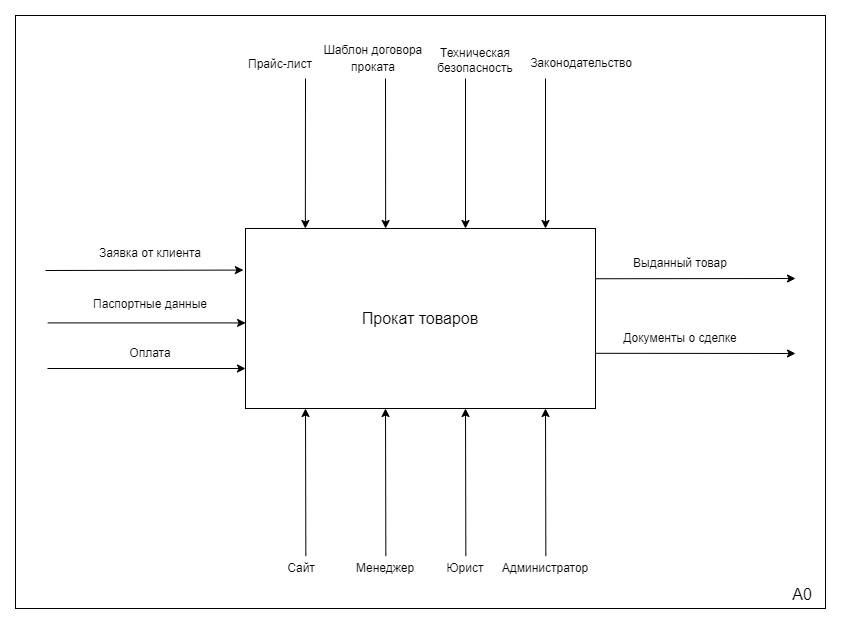

The diagram above was exported from draw.io. Its source (the exported page's mxGraphModel, read from the mxfile embedded in the PNG):
<mxGraphModel dx="1687" dy="993" grid="1" gridSize="10" guides="1" tooltips="1" connect="1" arrows="1" fold="1" page="1" pageScale="1" pageWidth="827" pageHeight="1169" math="0" shadow="0">
  <root>
    <mxCell id="0" />
    <mxCell id="1" parent="0" />
    <mxCell id="ADf541jZ62WNeBRRkFmP-1" value="&lt;font style=&quot;font-size: 16px;&quot;&gt;Прокат товаров&lt;/font&gt;" style="rounded=0;whiteSpace=wrap;html=1;" parent="1" vertex="1">
      <mxGeometry x="320" y="490" width="350" height="180" as="geometry" />
    </mxCell>
    <mxCell id="ADf541jZ62WNeBRRkFmP-2" value="" style="endArrow=classic;html=1;rounded=0;entryX=-0.006;entryY=0.231;entryDx=0;entryDy=0;entryPerimeter=0;" parent="1" target="ADf541jZ62WNeBRRkFmP-1" edge="1">
      <mxGeometry width="50" height="50" relative="1" as="geometry">
        <mxPoint x="120" y="532" as="sourcePoint" />
        <mxPoint x="200" y="490" as="targetPoint" />
      </mxGeometry>
    </mxCell>
    <mxCell id="m3O3pB25TlUwBYXIE6Wv-1" value="Заявка от клиента" style="text;html=1;align=center;verticalAlign=middle;whiteSpace=wrap;rounded=0;fontSize=12;" parent="1" vertex="1">
      <mxGeometry x="160" y="500" width="130" height="30" as="geometry" />
    </mxCell>
    <mxCell id="m3O3pB25TlUwBYXIE6Wv-2" value="" style="endArrow=classic;html=1;rounded=0;entryX=-0.006;entryY=0.231;entryDx=0;entryDy=0;entryPerimeter=0;" parent="1" edge="1">
      <mxGeometry width="50" height="50" relative="1" as="geometry">
        <mxPoint x="122.1" y="584.42" as="sourcePoint" />
        <mxPoint x="320.1" y="584.42" as="targetPoint" />
      </mxGeometry>
    </mxCell>
    <mxCell id="C9QShXrOAG1-KViXC0bZ-1" value="Паспортные данные" style="text;html=1;align=center;verticalAlign=middle;whiteSpace=wrap;rounded=0;fontSize=12;" parent="1" vertex="1">
      <mxGeometry x="145" y="551" width="160" height="30" as="geometry" />
    </mxCell>
    <mxCell id="C9QShXrOAG1-KViXC0bZ-2" value="" style="endArrow=classic;html=1;rounded=0;entryX=-0.006;entryY=0.231;entryDx=0;entryDy=0;entryPerimeter=0;" parent="1" edge="1">
      <mxGeometry width="50" height="50" relative="1" as="geometry">
        <mxPoint x="122" y="630" as="sourcePoint" />
        <mxPoint x="320" y="630" as="targetPoint" />
      </mxGeometry>
    </mxCell>
    <mxCell id="C9QShXrOAG1-KViXC0bZ-3" value="Оплата" style="text;html=1;align=center;verticalAlign=middle;whiteSpace=wrap;rounded=0;fontSize=12;" parent="1" vertex="1">
      <mxGeometry x="145" y="600" width="160" height="30" as="geometry" />
    </mxCell>
    <mxCell id="OGih1013pDyME3j4PRu--1" value="" style="endArrow=classic;html=1;rounded=0;entryX=0.171;entryY=0;entryDx=0;entryDy=0;entryPerimeter=0;" parent="1" target="ADf541jZ62WNeBRRkFmP-1" edge="1">
      <mxGeometry width="50" height="50" relative="1" as="geometry">
        <mxPoint x="380" y="340" as="sourcePoint" />
        <mxPoint x="420" y="290" as="targetPoint" />
      </mxGeometry>
    </mxCell>
    <mxCell id="OGih1013pDyME3j4PRu--2" value="&lt;font style=&quot;font-size: 12px;&quot;&gt;Прайс-лист&lt;/font&gt;" style="text;html=1;align=center;verticalAlign=middle;whiteSpace=wrap;rounded=0;fontSize=14;" parent="1" vertex="1">
      <mxGeometry x="290" y="310" width="130" height="30" as="geometry" />
    </mxCell>
    <mxCell id="OGih1013pDyME3j4PRu--3" value="" style="endArrow=classic;html=1;rounded=0;entryX=0.171;entryY=0;entryDx=0;entryDy=0;entryPerimeter=0;" parent="1" edge="1">
      <mxGeometry width="50" height="50" relative="1" as="geometry">
        <mxPoint x="460" y="340" as="sourcePoint" />
        <mxPoint x="460.15" y="490" as="targetPoint" />
      </mxGeometry>
    </mxCell>
    <mxCell id="OGih1013pDyME3j4PRu--4" value="&lt;font style=&quot;font-size: 12px;&quot;&gt;Шаблон договора проката&lt;/font&gt;" style="text;html=1;align=center;verticalAlign=middle;whiteSpace=wrap;rounded=0;fontSize=14;" parent="1" vertex="1">
      <mxGeometry x="389" y="304" width="118" height="30" as="geometry" />
    </mxCell>
    <mxCell id="OGih1013pDyME3j4PRu--5" value="" style="endArrow=classic;html=1;rounded=0;entryX=0.171;entryY=0;entryDx=0;entryDy=0;entryPerimeter=0;" parent="1" edge="1">
      <mxGeometry width="50" height="50" relative="1" as="geometry">
        <mxPoint x="540" y="340" as="sourcePoint" />
        <mxPoint x="540" y="490" as="targetPoint" />
      </mxGeometry>
    </mxCell>
    <mxCell id="OGih1013pDyME3j4PRu--6" value="&lt;font style=&quot;font-size: 12px;&quot;&gt;Техническая безопасность&lt;/font&gt;" style="text;html=1;align=center;verticalAlign=middle;whiteSpace=wrap;rounded=0;fontSize=12;" parent="1" vertex="1">
      <mxGeometry x="485" y="307" width="130" height="30" as="geometry" />
    </mxCell>
    <mxCell id="OGih1013pDyME3j4PRu--7" value="" style="endArrow=classic;html=1;rounded=0;entryX=0.171;entryY=0;entryDx=0;entryDy=0;entryPerimeter=0;" parent="1" edge="1">
      <mxGeometry width="50" height="50" relative="1" as="geometry">
        <mxPoint x="620" y="340" as="sourcePoint" />
        <mxPoint x="620" y="490" as="targetPoint" />
      </mxGeometry>
    </mxCell>
    <mxCell id="OGih1013pDyME3j4PRu--8" value="Законодательство" style="text;html=1;align=center;verticalAlign=middle;whiteSpace=wrap;rounded=0;fontSize=12;" parent="1" vertex="1">
      <mxGeometry x="591" y="310" width="130" height="30" as="geometry" />
    </mxCell>
    <mxCell id="OGih1013pDyME3j4PRu--9" value="" style="endArrow=classic;html=1;rounded=0;exitX=1.001;exitY=0.219;exitDx=0;exitDy=0;exitPerimeter=0;" parent="1" edge="1">
      <mxGeometry width="50" height="50" relative="1" as="geometry">
        <mxPoint x="669.9999999999999" y="540.2500000000001" as="sourcePoint" />
        <mxPoint x="870" y="540" as="targetPoint" />
      </mxGeometry>
    </mxCell>
    <mxCell id="OGih1013pDyME3j4PRu--10" value="Выданный товар" style="text;html=1;align=center;verticalAlign=middle;whiteSpace=wrap;rounded=0;fontSize=12;" parent="1" vertex="1">
      <mxGeometry x="690" y="510" width="130" height="30" as="geometry" />
    </mxCell>
    <mxCell id="5oAgXzd94KERzj2cwvFi-1" value="" style="endArrow=classic;html=1;rounded=0;exitX=1.001;exitY=0.219;exitDx=0;exitDy=0;exitPerimeter=0;" parent="1" edge="1">
      <mxGeometry width="50" height="50" relative="1" as="geometry">
        <mxPoint x="670" y="614.8" as="sourcePoint" />
        <mxPoint x="870" y="615" as="targetPoint" />
      </mxGeometry>
    </mxCell>
    <mxCell id="MkulXvThB50yVCAxWJzT-1" value="Документы о сделке" style="text;html=1;align=center;verticalAlign=middle;whiteSpace=wrap;rounded=0;fontSize=12;" parent="1" vertex="1">
      <mxGeometry x="690" y="585" width="130" height="30" as="geometry" />
    </mxCell>
    <mxCell id="O6yviHHLPs24kuG0IQNI-1" value="" style="endArrow=classic;html=1;rounded=0;entryX=0.199;entryY=1.013;entryDx=0;entryDy=0;entryPerimeter=0;" parent="1" edge="1">
      <mxGeometry width="50" height="50" relative="1" as="geometry">
        <mxPoint x="380.35" y="817.66" as="sourcePoint" />
        <mxPoint x="380.0000000000001" y="669.9999999999999" as="targetPoint" />
      </mxGeometry>
    </mxCell>
    <mxCell id="O6yviHHLPs24kuG0IQNI-2" value="Сайт" style="text;html=1;align=center;verticalAlign=middle;whiteSpace=wrap;rounded=0;fontSize=12;" parent="1" vertex="1">
      <mxGeometry x="296" y="815" width="160" height="30" as="geometry" />
    </mxCell>
    <mxCell id="O6yviHHLPs24kuG0IQNI-3" value="" style="endArrow=classic;html=1;rounded=0;entryX=0.199;entryY=1.013;entryDx=0;entryDy=0;entryPerimeter=0;" parent="1" edge="1">
      <mxGeometry width="50" height="50" relative="1" as="geometry">
        <mxPoint x="460.35" y="817.66" as="sourcePoint" />
        <mxPoint x="460.0000000000001" y="669.9999999999999" as="targetPoint" />
      </mxGeometry>
    </mxCell>
    <mxCell id="O6yviHHLPs24kuG0IQNI-4" value="Менеджер" style="text;html=1;align=center;verticalAlign=middle;whiteSpace=wrap;rounded=0;fontSize=12;" parent="1" vertex="1">
      <mxGeometry x="380" y="815" width="160" height="30" as="geometry" />
    </mxCell>
    <mxCell id="f4q_mQ1CBhqwQuhI6uRV-1" value="" style="endArrow=classic;html=1;rounded=0;entryX=0.199;entryY=1.013;entryDx=0;entryDy=0;entryPerimeter=0;" parent="1" edge="1">
      <mxGeometry width="50" height="50" relative="1" as="geometry">
        <mxPoint x="540.35" y="817.66" as="sourcePoint" />
        <mxPoint x="540.0000000000001" y="669.9999999999999" as="targetPoint" />
      </mxGeometry>
    </mxCell>
    <mxCell id="f4q_mQ1CBhqwQuhI6uRV-2" value="Юрист" style="text;html=1;align=center;verticalAlign=middle;whiteSpace=wrap;rounded=0;fontSize=12;" parent="1" vertex="1">
      <mxGeometry x="460" y="815" width="160" height="30" as="geometry" />
    </mxCell>
    <mxCell id="f4q_mQ1CBhqwQuhI6uRV-3" value="" style="endArrow=classic;html=1;rounded=0;entryX=0.199;entryY=1.013;entryDx=0;entryDy=0;entryPerimeter=0;" parent="1" edge="1">
      <mxGeometry width="50" height="50" relative="1" as="geometry">
        <mxPoint x="620.35" y="817.66" as="sourcePoint" />
        <mxPoint x="620.0000000000001" y="669.9999999999999" as="targetPoint" />
      </mxGeometry>
    </mxCell>
    <mxCell id="f4q_mQ1CBhqwQuhI6uRV-4" value="Администратор" style="text;html=1;align=center;verticalAlign=middle;whiteSpace=wrap;rounded=0;fontSize=12;" parent="1" vertex="1">
      <mxGeometry x="540" y="815" width="160" height="30" as="geometry" />
    </mxCell>
    <mxCell id="fOUwv3oK7I2r2FCkdGtl-1" value="" style="rounded=0;whiteSpace=wrap;html=1;fillColor=none;" vertex="1" parent="1">
      <mxGeometry x="90" y="277" width="810" height="593" as="geometry" />
    </mxCell>
    <mxCell id="fOUwv3oK7I2r2FCkdGtl-2" value="А0" style="text;html=1;align=center;verticalAlign=middle;whiteSpace=wrap;rounded=0;fontSize=16;" vertex="1" parent="1">
      <mxGeometry x="847" y="841" width="60" height="30" as="geometry" />
    </mxCell>
  </root>
</mxGraphModel>